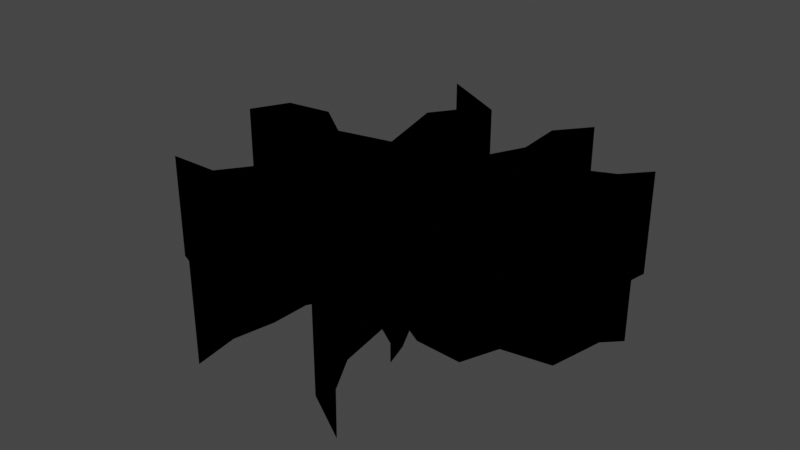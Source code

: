 # Source: ground-crack-01.blend  (saved by Blender 2.90.8; exported with 4.5.12 LTS)
import bpy
from mathutils import Matrix  # noqa: F401  (used for matrix-valued properties, if any)

bpy.ops.wm.read_factory_settings(use_empty=True)
scene = bpy.context.scene
scene.name = 'Scene'

# ---- collections
col_crack01_svg = bpy.data.collections.new('crack01.svg'); scene.collection.children.link(col_crack01_svg)

# ---- materials (node trees are filled in below, after node groups)
mat_svgmat = bpy.data.materials.new('SVGMat')
mat_svgmat.use_transparent_shadow = False
mat_svgmat.diffuse_color = (0.0, 0.0, 0.0, 1.0)

# ---- material node trees

# ---- world
world_world = bpy.data.worlds.new('World'); scene.world = world_world
world_world.use_nodes = True; world_world.node_tree.nodes.clear()
_N = world_world.node_tree.nodes; _L = world_world.node_tree.links
n0 = _N.new('ShaderNodeOutputWorld'); n0.name = 'World Output'; n0.location = (300, 300)
n1 = _N.new('ShaderNodeBackground'); n1.name = 'Background'; n1.location = (10, 300)
n1.inputs[0].default_value = (0.05088, 0.05088, 0.05088, 1.0)
_L.new(n1.outputs[0], n0.inputs[0])
n0.is_active_output = True
world_world.color = (0.05088, 0.05088, 0.05088)
world_world.use_sun_shadow = False
world_world.sun_shadow_jitter_overblur = 0.0

# ---- meshes
me_curve = bpy.data.meshes.new('Curve')
me_curve.from_pydata([(-0.01909, 0.01263, 0.0), (-0.02485, 0.03081, 0.0), (-0.01858, 0.03821, 0.0), (-0.03298, 0.05071, 0.0), (-0.0122, 0.0416, 0.0), (-0.0172, 0.03068, 0.0), (-0.006791, 0.01476, 0.0), (0.003871, 0.01752, 0.0), (0.01014, 0.02843, 0.0), (0.009138, 0.03997, 0.0), (0.01666, 0.04774, 0.0), (0.01278, 0.04009, 0.0), (0.01679, 0.02078, 0.0), (0.005624, 0.008737, 0.0), (0.01135, 0.009657, 0.0), (0.02206, 0.01488, 0.0), (0.02541, 0.02372, 0.0), (0.02726, 0.0255, 0.0), (0.03712, 0.029, 0.0), (0.04351, 0.03494, 0.0), (0.04351, 0.03494, 0.0), (0.042, 0.02766, 0.0), (0.02996, 0.0224, 0.0), (0.02933, 0.01039, 0.0), (0.01307, -0.0004443, 0.0), (0.009138, -0.0007942, 0.0), (0.02457, -0.0107, 0.0), (0.03134, -0.002925, 0.0), (0.04526, -0.002422, 0.0), (0.04965, 0.007473, 0.0), (0.05567, 0.009353, 0.0), (0.05141, 0.005842, 0.0), (0.04827, -0.006438, 0.0), (0.0351, -0.008193, 0.0), (0.03121, -0.0166, 0.0), (0.01817, -0.01597, 0.0), (0.01403, -0.01409, 0.0), (0.01722, -0.0193, 0.0), (0.0193, -0.02487, 0.0), (0.0193, -0.02487, 0.0), (0.0193, -0.02487, 0.0), (0.0193, -0.02487, 0.0), (0.0193, -0.02487, 0.0), (0.0193, -0.02487, 0.0), (0.0144, -0.02004, 0.0), (0.008636, -0.0171, 0.0), (0.01102, -0.02923, 0.0), (0.01679, -0.03754, 0.0), (0.02858, -0.0477, 0.0), (0.01491, -0.04118, 0.0), (0.003996, -0.0309, 0.0), (-0.003404, -0.007326, 0.0), (-0.01298, -0.02012, 0.0), (-0.01323, -0.02881, 0.0), (-0.01545, -0.03793, 0.0), (-0.01369, -0.04783, 0.0), (-0.02034, -0.03993, 0.0), (-0.01946, -0.02526, 0.0), (-0.02197, -0.01774, 0.0), (-0.01356, -0.003813, 0.0), (-0.02552, -0.01301, 0.0), (-0.02699, -0.02275, 0.0), (-0.04028, -0.027, 0.0), (-0.05559, -0.02211, 0.0), (-0.04129, -0.02199, 0.0), (-0.03514, -0.01484, 0.0), (-0.03159, -0.004227, 0.0), (-0.01771, 0.002844, 0.0), (-0.04317, 0.00372, 0.0), (-0.05195, 0.01175, 0.0), (-0.05839, 0.01049, 0.0), (-0.06521, 0.006542, 0.0), (-0.05985, 0.01527, 0.0), (-0.04655, 0.01678, 0.0), (-0.03501, 0.00988, 0.0), (-0.01858, 0.03821, -1.207), (-0.03298, 0.05071, -1.207), (-0.0122, 0.0416, -1.207), (0.009138, 0.03997, -1.207), (0.01666, 0.04774, -1.207), (0.01278, 0.04009, -1.207), (-0.0172, 0.03068, -1.207), (0.01679, 0.02078, -1.207), (0.01014, 0.02843, -1.207), (-0.02485, 0.03081, -1.207), (0.03712, 0.029, -1.207), (0.04351, 0.03494, -1.207), (0.042, 0.02766, -1.207), (-0.01909, 0.01263, -1.207), (-0.006791, 0.01476, -1.207), (0.003871, 0.01752, -1.207), (0.02996, 0.0224, -1.207), (0.02726, 0.0255, -1.207), (0.02541, 0.02372, -1.207), (0.02933, 0.01039, -1.207), (0.005624, 0.008737, -1.207), (0.02206, 0.01488, -1.207), (-0.04655, 0.01678, -1.207), (-0.03501, 0.00988, -1.207), (-0.05985, 0.01527, -1.207), (0.01135, 0.009657, -1.207), (-0.05195, 0.01175, -1.207), (-0.05839, 0.01049, -1.207), (-0.04317, 0.00372, -1.207), (-0.06521, 0.006542, -1.207), (0.04965, 0.007473, -1.207), (0.05567, 0.009353, -1.207), (0.05141, 0.005842, -1.207), (0.04526, -0.002422, -1.207), (0.04827, -0.006438, -1.207), (0.01307, -0.0004443, -1.207), (-0.01771, 0.002844, -1.207), (0.009138, -0.0007942, -1.207), (0.02457, -0.0107, -1.207), (-0.03159, -0.004227, -1.207), (0.03134, -0.002925, -1.207), (0.0351, -0.008193, -1.207), (-0.01356, -0.003813, -1.207), (-0.02552, -0.01301, -1.207), (-0.02197, -0.01774, -1.207), (-0.03514, -0.01484, -1.207), (-0.003404, -0.007326, -1.207), (-0.01298, -0.02012, -1.207), (0.003996, -0.0309, -1.207), (0.03121, -0.0166, -1.207), (-0.02699, -0.02275, -1.207), (0.01403, -0.01409, -1.207), (0.01722, -0.0193, -1.207), (0.01817, -0.01597, -1.207), (-0.04129, -0.02199, -1.207), (0.0144, -0.02004, -1.207), (0.008636, -0.0171, -1.207), (-0.01946, -0.02526, -1.207), (-0.01323, -0.02881, -1.207), (0.01102, -0.02923, -1.207), (0.0193, -0.02487, -1.207), (-0.05559, -0.02211, -1.207), (-0.04028, -0.027, -1.207), (-0.02034, -0.03993, -1.207), (0.01491, -0.04118, -1.207), (-0.01545, -0.03793, -1.207), (0.01679, -0.03754, -1.207), (0.02858, -0.0477, -1.207), (-0.01369, -0.04783, -1.207)], [(19, 20), (38, 39), (39, 40), (40, 41), (41, 42), (42, 43)], [(9, 8, 83, 78), (32, 31, 107, 109), (2, 1, 84, 75), (64, 63, 136, 129), (24, 23, 94, 110), (63, 62, 137, 136), (68, 67, 111, 103), (19, 18, 85, 86), (62, 61, 125, 137), (25, 24, 110, 112), (21, 19, 86, 87), (26, 25, 112, 113), (1, 0, 88, 84), (67, 66, 114, 111), (6, 5, 81, 89), (28, 27, 115, 108), (8, 7, 90, 83), (27, 26, 113, 115), (22, 21, 87, 91), (57, 56, 138, 132), (33, 32, 109, 116), (18, 17, 92, 85), (50, 49, 139, 123), (60, 59, 117, 118), (17, 16, 93, 92), (54, 53, 133, 140), (59, 58, 119, 117), (23, 22, 91, 94), (47, 46, 134, 141), (66, 65, 120, 114), (13, 12, 82, 95), (49, 48, 142, 139), (52, 51, 121, 122), (16, 15, 96, 93), (48, 47, 141, 142), (51, 50, 123, 121), (7, 6, 89, 90), (55, 54, 140, 143), (34, 33, 116, 124), (74, 73, 97, 98), (56, 55, 143, 138), (61, 60, 118, 125), (73, 72, 99, 97), (37, 36, 126, 127), (15, 14, 100, 96), (36, 35, 128, 126), (0, 74, 98, 88), (35, 34, 124, 128), (70, 69, 101, 102), (65, 64, 129, 120), (69, 68, 103, 101), (3, 2, 75, 76), (45, 44, 130, 131), (72, 71, 104, 99), (4, 3, 76, 77), (58, 57, 132, 119), (71, 70, 102, 104), (10, 9, 78, 79), (53, 52, 122, 133), (14, 13, 95, 100), (11, 10, 79, 80), (46, 45, 131, 134), (30, 29, 105, 106), (5, 4, 77, 81), (44, 38, 135, 130), (31, 30, 106, 107), (12, 11, 80, 82), (38, 37, 127, 135), (29, 28, 108, 105)])
_uv = me_curve.uv_layers.new(name='UVMap')
_uv.uv.foreach_set('vector', [0.891, 1.0, 0.7739, 1.0, 0.7739, 0.0, 0.891, 0.0, 0.4201, 1.0, 0.5447, 1.0, 0.5447, 0.0, 0.4201, 0.0, 0.8732, 1.0, 0.7981, 1.0, 0.7981, 0.0, 0.8732, 0.0, 0.2623, 1.0, 0.261, 1.0, 0.261, 0.0, 0.2623, 0.0, 0.4809, 1.0, 0.5909, 1.0, 0.5909, 0.0, 0.4809, 0.0, 0.261, 1.0, 0.2114, 1.0, 0.2114, 0.0, 0.261, 0.0, 0.5232, 1.0, 0.5143, 1.0, 0.5143, 0.0, 0.5232, 0.0, 0.84, 1.0, 0.7797, 1.0, 0.7797, 0.0, 0.84, 0.0, 0.2114, 1.0, 0.2546, 1.0, 0.2546, 0.0, 0.2114, 0.0, 0.4774, 1.0, 0.4809, 1.0, 0.4809, 0.0, 0.4774, 0.0, 0.7661, 1.0, 0.84, 1.0, 0.84, 0.0, 0.7661, 0.0, 0.3768, 1.0, 0.4774, 1.0, 0.4774, 0.0, 0.3768, 0.0, 0.7981, 1.0, 0.6135, 1.0, 0.6135, 0.0, 0.7981, 0.0, 0.5143, 1.0, 0.4425, 1.0, 0.4425, 0.0, 0.5143, 0.0, 0.6352, 1.0, 0.7968, 1.0, 0.7968, 0.0, 0.6352, 0.0, 0.4608, 1.0, 0.4557, 1.0, 0.4557, 0.0, 0.4608, 0.0, 0.7739, 1.0, 0.6632, 1.0, 0.6632, 0.0, 0.7739, 0.0, 0.4557, 1.0, 0.3768, 1.0, 0.3768, 0.0, 0.4557, 0.0, 0.7127, 1.0, 0.7661, 1.0, 0.7661, 0.0, 0.7127, 0.0, 0.2291, 1.0, 0.0802, 1.0, 0.0802, 0.0, 0.2291, 0.0, 0.4023, 1.0, 0.4201, 1.0, 0.4201, 0.0, 0.4023, 0.0, 0.7797, 1.0, 0.7442, 1.0, 0.7442, 0.0, 0.7797, 0.0, 0.1718, 1.0, 0.06758, 1.0, 0.06758, 0.0, 0.1718, 0.0, 0.3534, 1.0, 0.4467, 1.0, 0.4467, 0.0, 0.3534, 0.0, 0.7442, 1.0, 0.7262, 1.0, 0.7262, 0.0, 0.7442, 0.0, 0.1005, 1.0, 0.193, 1.0, 0.193, 0.0, 0.1005, 0.0, 0.4467, 1.0, 0.3054, 1.0, 0.3054, 0.0, 0.4467, 0.0, 0.5909, 1.0, 0.7127, 1.0, 0.7127, 0.0, 0.5909, 0.0, 0.1045, 1.0, 0.1888, 1.0, 0.1888, 0.0, 0.1045, 0.0, 0.4425, 1.0, 0.3348, 1.0, 0.3348, 0.0, 0.4425, 0.0, 0.5741, 1.0, 0.6963, 1.0, 0.6963, 0.0, 0.5741, 0.0, 0.06758, 1.0, 0.001401, 1.0, 0.001401, 0.0, 0.06758, 0.0, 0.2813, 1.0, 0.4111, 1.0, 0.4111, 0.0, 0.2813, 0.0, 0.7262, 1.0, 0.6365, 1.0, 0.6365, 0.0, 0.7262, 0.0, 0.001401, 1.0, 0.1045, 1.0, 0.1045, 0.0, 0.001401, 0.0, 0.4111, 1.0, 0.1718, 1.0, 0.1718, 0.0, 0.4111, 0.0, 0.6632, 1.0, 0.6352, 1.0, 0.6352, 0.0, 0.6632, 0.0, 0.0, 1.0, 0.1005, 1.0, 0.1005, 0.0, 0.0, 0.0, 0.317, 1.0, 0.4023, 1.0, 0.4023, 0.0, 0.317, 0.0, 0.5857, 1.0, 0.6557, 1.0, 0.6557, 0.0, 0.5857, 0.0, 0.0802, 1.0, 0.0, 1.0, 0.0, 0.0, 0.0802, 0.0, 0.2546, 1.0, 0.3534, 1.0, 0.3534, 0.0, 0.2546, 0.0, 0.6557, 1.0, 0.6404, 1.0, 0.6404, 0.0, 0.6557, 0.0, 0.2896, 1.0, 0.3425, 1.0, 0.3425, 0.0, 0.2896, 0.0, 0.6365, 1.0, 0.5834, 1.0, 0.5834, 0.0, 0.6365, 0.0, 0.3425, 1.0, 0.3234, 1.0, 0.3234, 0.0, 0.3425, 0.0, 0.6135, 1.0, 0.5857, 1.0, 0.5857, 0.0, 0.6135, 0.0, 0.3234, 1.0, 0.317, 1.0, 0.317, 0.0, 0.3234, 0.0, 0.5919, 1.0, 0.6046, 1.0, 0.6046, 0.0, 0.5919, 0.0, 0.3348, 1.0, 0.2623, 1.0, 0.2623, 0.0, 0.3348, 0.0, 0.6046, 1.0, 0.5232, 1.0, 0.5232, 0.0, 0.6046, 0.0, 1.0, 1.0, 0.8732, 1.0, 0.8732, 0.0, 1.0, 0.0, 0.3119, 1.0, 0.282, 1.0, 0.282, 0.0, 0.3119, 0.0, 0.6404, 1.0, 0.5518, 1.0, 0.5518, 0.0, 0.6404, 0.0, 0.9075, 1.0, 1.0, 1.0, 1.0, 0.0, 0.9075, 0.0, 0.3054, 1.0, 0.2291, 1.0, 0.2291, 0.0, 0.3054, 0.0, 0.5518, 1.0, 0.5919, 1.0, 0.5919, 0.0, 0.5518, 0.0, 0.9699, 1.0, 0.891, 1.0, 0.891, 0.0, 0.9699, 0.0, 0.193, 1.0, 0.2813, 1.0, 0.2813, 0.0, 0.193, 0.0, 0.5834, 1.0, 0.5741, 1.0, 0.5741, 0.0, 0.5834, 0.0, 0.8922, 1.0, 0.9699, 1.0, 0.9699, 0.0, 0.8922, 0.0, 0.1888, 1.0, 0.3119, 1.0, 0.3119, 0.0, 0.1888, 0.0, 0.5803, 1.0, 0.5613, 1.0, 0.5613, 0.0, 0.5803, 0.0, 0.7968, 1.0, 0.9075, 1.0, 0.9075, 0.0, 0.7968, 0.0, 0.282, 1.0, 0.233, 1.0, 0.233, 0.0, 0.282, 0.0, 0.5447, 1.0, 0.5803, 1.0, 0.5803, 0.0, 0.5447, 0.0, 0.6963, 1.0, 0.8922, 1.0, 0.8922, 0.0, 0.6963, 0.0, 0.233, 1.0, 0.2896, 1.0, 0.2896, 0.0, 0.233, 0.0, 0.5613, 1.0, 0.4608, 1.0, 0.4608, 0.0, 0.5613, 0.0])
me_curve.materials.append(mat_svgmat)
me_curve.use_remesh_fix_poles = True
me_curve.use_remesh_preserve_attributes = False
me_curve.use_mirror_vertex_groups = False
me_curve.update()
me_curve_001 = bpy.data.meshes.new('Curve.001')
me_curve_001.from_pydata([(-0.01909, 0.01263, 0.0), (-0.02485, 0.03081, 0.0), (-0.01858, 0.03821, 0.0), (-0.03298, 0.05071, 0.0), (-0.0122, 0.0416, 0.0), (-0.0172, 0.03068, 0.0), (-0.006791, 0.01476, 0.0), (0.003871, 0.01752, 0.0), (0.01014, 0.02843, 0.0), (0.009138, 0.03997, 0.0), (0.01666, 0.04774, 0.0), (0.01278, 0.04009, 0.0), (0.01679, 0.02078, 0.0), (0.005624, 0.008737, 0.0), (0.01135, 0.009657, 0.0), (0.02206, 0.01488, 0.0), (0.02541, 0.02372, 0.0), (0.02726, 0.0255, 0.0), (0.03712, 0.029, 0.0), (0.04351, 0.03494, 0.0), (0.042, 0.02766, 0.0), (0.02996, 0.0224, 0.0), (0.02933, 0.01039, 0.0), (0.01307, -0.0004443, 0.0), (0.009138, -0.0007942, 0.0), (0.02457, -0.0107, 0.0), (0.03134, -0.002925, 0.0), (0.04526, -0.002422, 0.0), (0.04965, 0.007473, 0.0), (0.05567, 0.009353, 0.0), (0.05141, 0.005842, 0.0), (0.04827, -0.006438, 0.0), (0.0351, -0.008193, 0.0), (0.03121, -0.0166, 0.0), (0.01817, -0.01597, 0.0), (0.01403, -0.01409, 0.0), (0.01722, -0.0193, 0.0), (0.0193, -0.02487, 0.0), (0.0144, -0.02004, 0.0), (0.008636, -0.0171, 0.0), (0.01102, -0.02923, 0.0), (0.01679, -0.03754, 0.0), (0.02858, -0.0477, 0.0), (0.01491, -0.04118, 0.0), (0.003996, -0.0309, 0.0), (-0.003404, -0.007326, 0.0), (-0.01298, -0.02012, 0.0), (-0.01323, -0.02881, 0.0), (-0.01545, -0.03793, 0.0), (-0.01369, -0.04783, 0.0), (-0.02034, -0.03993, 0.0), (-0.01946, -0.02526, 0.0), (-0.02197, -0.01774, 0.0), (-0.01356, -0.003813, 0.0), (-0.02552, -0.01301, 0.0), (-0.02699, -0.02275, 0.0), (-0.04028, -0.027, 0.0), (-0.05559, -0.02211, 0.0), (-0.04129, -0.02199, 0.0), (-0.03514, -0.01484, 0.0), (-0.03159, -0.004227, 0.0), (-0.01771, 0.002844, 0.0), (-0.04317, 0.00372, 0.0), (-0.05195, 0.01175, 0.0), (-0.05839, 0.01049, 0.0), (-0.06521, 0.006542, 0.0), (-0.05985, 0.01527, 0.0), (-0.04655, 0.01678, 0.0), (-0.03501, 0.00988, 0.0)], [], [(4, 3, 2, 1, 0, 68, 67, 66, 65, 64, 63, 62, 61, 60, 59, 58, 57, 56, 55, 54, 53, 52, 51, 50, 49, 48, 47, 46, 45, 44, 43, 42, 41, 40, 39, 38, 37, 36, 35, 34, 33, 32, 31, 30, 29, 28, 27, 26, 25, 24, 23, 22, 21, 20, 19, 18, 17, 16, 15, 14, 13, 12, 11, 10, 9, 8, 7, 6, 5)])
_uv = me_curve_001.uv_layers.new(name='UVMap')
_uv.uv.foreach_set('vector', [0.01717, 0.0, 0.01288, 0.0, 0.008584, 0.0, 0.004292, 0.0, 0.0, 0.0, 1.0, 0.0, 0.9957, 0.0, 0.9442, 0.0, 0.8927, 0.0, 0.8884, 0.0, 0.8841, 0.0, 0.8798, 0.0, 0.8275, 0.0, 0.7771, 0.0, 0.7725, 0.0, 0.7682, 0.0, 0.7639, 0.0, 0.7597, 0.0, 0.7554, 0.0, 0.7511, 0.0, 0.7468, 0.0, 0.7425, 0.0, 0.7382, 0.0, 0.7339, 0.0, 0.6824, 0.0, 0.6309, 0.0, 0.5794, 0.0, 0.5751, 0.0, 0.5708, 0.0, 0.5665, 0.0, 0.5622, 0.0, 0.5579, 0.0, 0.5536, 0.0, 0.5022, 0.0, 0.4506, 0.0, 0.4464, 0.0, 0.3531, 0.0, 0.3433, 0.0, 0.3391, 0.0, 0.3348, 0.0, 0.3305, 0.0, 0.3262, 0.0, 0.3219, 0.0, 0.3176, 0.0, 0.3133, 0.0, 0.309, 0.0, 0.3047, 0.0, 0.3004, 0.0, 0.2961, 0.0, 0.2918, 0.0, 0.2876, 0.0, 0.279, 0.0, 0.2747, 0.0, 0.2704, 0.0, 0.2247, 0.0, 0.1601, 0.0, 0.1288, 0.0, 0.1183, 0.0, 0.06438, 0.0, 0.06009, 0.0, 0.05579, 0.0, 0.0515, 0.0, 0.04721, 0.0, 0.04292, 0.0, 0.03863, 0.0, 0.03433, 0.0, 0.03004, 0.0, 0.02575, 0.0, 0.02146, 0.0])
me_curve_001.materials.append(mat_svgmat)
me_curve_001.use_remesh_fix_poles = True
me_curve_001.use_remesh_preserve_attributes = False
me_curve_001.use_mirror_vertex_groups = False
me_curve_001.update()
me_curve_002 = bpy.data.meshes.new('Curve.002')
me_curve_002.from_pydata([(-0.01858, 0.03821, -1.207), (-0.03298, 0.05071, -1.207), (-0.0122, 0.0416, -1.207), (0.009138, 0.03997, -1.207), (0.01666, 0.04774, -1.207), (0.01278, 0.04009, -1.207), (-0.0172, 0.03068, -1.207), (0.01679, 0.02078, -1.207), (0.01014, 0.02843, -1.207), (-0.02485, 0.03081, -1.207), (0.03712, 0.029, -1.207), (0.04351, 0.03494, -1.207), (0.042, 0.02766, -1.207), (-0.01909, 0.01263, -1.207), (-0.006791, 0.01476, -1.207), (0.003871, 0.01752, -1.207), (0.02996, 0.0224, -1.207), (0.02726, 0.0255, -1.207), (0.02541, 0.02372, -1.207), (0.02933, 0.01039, -1.207), (0.005624, 0.008737, -1.207), (0.02206, 0.01488, -1.207), (-0.04655, 0.01678, -1.207), (-0.03501, 0.00988, -1.207), (-0.05985, 0.01527, -1.207), (0.01135, 0.009657, -1.207), (-0.05195, 0.01175, -1.207), (-0.05839, 0.01049, -1.207), (-0.04317, 0.00372, -1.207), (-0.06521, 0.006542, -1.207), (0.04965, 0.007473, -1.207), (0.05567, 0.009353, -1.207), (0.05141, 0.005842, -1.207), (0.04526, -0.002422, -1.207), (0.04827, -0.006438, -1.207), (0.01307, -0.0004443, -1.207), (-0.01771, 0.002844, -1.207), (0.009138, -0.0007942, -1.207), (0.02457, -0.0107, -1.207), (-0.03159, -0.004227, -1.207), (0.03134, -0.002925, -1.207), (0.0351, -0.008193, -1.207), (-0.01356, -0.003813, -1.207), (-0.02552, -0.01301, -1.207), (-0.02197, -0.01774, -1.207), (-0.03514, -0.01484, -1.207), (-0.003404, -0.007326, -1.207), (-0.01298, -0.02012, -1.207), (0.003996, -0.0309, -1.207), (0.03121, -0.0166, -1.207), (-0.02699, -0.02275, -1.207), (0.01403, -0.01409, -1.207), (0.01722, -0.0193, -1.207), (0.01817, -0.01597, -1.207), (-0.04129, -0.02199, -1.207), (0.0144, -0.02004, -1.207), (0.008636, -0.0171, -1.207), (-0.01946, -0.02526, -1.207), (-0.01323, -0.02881, -1.207), (0.01102, -0.02923, -1.207), (0.0193, -0.02487, -1.207), (-0.05559, -0.02211, -1.207), (-0.04028, -0.027, -1.207), (-0.02034, -0.03993, -1.207), (0.01491, -0.04118, -1.207), (-0.01545, -0.03793, -1.207), (0.01679, -0.03754, -1.207), (0.02858, -0.0477, -1.207), (-0.01369, -0.04783, -1.207)], [], [(2, 1, 0, 9, 13, 23, 22, 24, 29, 27, 26, 28, 36, 39, 45, 54, 61, 62, 50, 43, 42, 44, 57, 63, 68, 65, 58, 47, 46, 48, 64, 67, 66, 59, 56, 55, 60, 52, 51, 53, 49, 41, 34, 32, 31, 30, 33, 40, 38, 37, 35, 19, 16, 12, 11, 10, 17, 18, 21, 25, 20, 7, 5, 4, 3, 8, 15, 14, 6)])
_uv = me_curve_002.uv_layers.new(name='UVMap')
_uv.uv.foreach_set('vector', [0.4386, 0.09246, 0.2667, 0.0, 0.3857, 0.1268, 0.3339, 0.2019, 0.3816, 0.3865, 0.2498, 0.4143, 0.1543, 0.3443, 0.04437, 0.3596, 0.0, 0.4482, 0.05645, 0.4081, 0.1097, 0.3954, 0.1824, 0.4768, 0.3929, 0.4857, 0.2781, 0.5575, 0.2487, 0.6652, 0.1979, 0.7377, 0.07963, 0.739, 0.2062, 0.7886, 0.3162, 0.7454, 0.3283, 0.6466, 0.4272, 0.5533, 0.3577, 0.6946, 0.3784, 0.7709, 0.3712, 0.9198, 0.4262, 1.0, 0.4117, 0.8995, 0.43, 0.807, 0.4321, 0.7187, 0.5113, 0.5889, 0.5725, 0.8282, 0.6628, 0.9324, 0.7759, 0.9986, 0.6783, 0.8955, 0.6306, 0.8112, 0.6109, 0.6881, 0.6585, 0.718, 0.6991, 0.767, 0.6819, 0.7104, 0.6555, 0.6575, 0.6897, 0.6766, 0.7977, 0.683, 0.8298, 0.5977, 0.9388, 0.5799, 0.9647, 0.4553, 1.0, 0.4197, 0.9502, 0.4387, 0.9139, 0.5392, 0.7987, 0.5443, 0.7427, 0.6232, 0.615, 0.5226, 0.6476, 0.5191, 0.782, 0.4091, 0.7873, 0.2873, 0.8869, 0.2339, 0.8994, 0.16, 0.8465, 0.2203, 0.765, 0.2558, 0.7497, 0.2738, 0.7219, 0.3635, 0.6333, 0.4166, 0.586, 0.4259, 0.6783, 0.3037, 0.6451, 0.1078, 0.6773, 0.03012, 0.615, 0.109, 0.6234, 0.2261, 0.5715, 0.3368, 0.4833, 0.3648, 0.3971, 0.2032])
me_curve_002.materials.append(mat_svgmat)
me_curve_002.use_remesh_fix_poles = True
me_curve_002.use_remesh_preserve_attributes = False
me_curve_002.use_mirror_vertex_groups = False
me_curve_002.update()

# ---- objects
ob_groundcrackwall = bpy.data.objects.new('GroundCrackWall', me_curve)
ob_groundcracktop = bpy.data.objects.new('GroundCrackTop', me_curve_001)
ob_groundcrackbottom = bpy.data.objects.new('GroundCrackBottom', me_curve_002)

# ---- transforms, parenting, visibility, modifiers, constraints
ob_groundcrackwall.location = (0.0, 0.0, 0.0)
ob_groundcrackwall.scale = (41.36, 50.74, 1.0)
ob_groundcrackwall.lineart.crease_threshold = 0.0
ob_groundcracktop.location = (0.0, 0.0, 0.0)
ob_groundcracktop.scale = (41.36, 50.74, 1.0)
ob_groundcracktop.lineart.crease_threshold = 0.0
ob_groundcrackbottom.location = (0.0, 0.0, 0.0)
ob_groundcrackbottom.scale = (41.36, 50.74, 1.0)
ob_groundcrackbottom.lineart.crease_threshold = 0.0

# ---- collection membership
col_crack01_svg.objects.link(ob_groundcrackwall)
col_crack01_svg.objects.link(ob_groundcracktop)
col_crack01_svg.objects.link(ob_groundcrackbottom)

# ---- scene / render settings (as saved in the file)
scene.frame_start = 1; scene.frame_end = 250; scene.frame_set(1)
scene.render.engine = 'BLENDER_EEVEE_NEXT'
scene.cycles.use_denoising = False
scene.cycles.samples = 128
scene.cycles.sampling_pattern = 'TABULATED_SOBOL'
scene.cycles.use_adaptive_sampling = False
scene.cycles.use_light_tree = False
scene.view_settings.view_transform = 'Filmic'
bpy.context.view_layer.update()

# ---- added for rendering (the .blend has no active camera and no usable light): camera, sun
cam_auto = bpy.data.cameras.new('AutoCamera')
cam_auto.lens = 50.0
cam_auto.sensor_width = 36.0
cam_auto.clip_end = 1000.0
ob_auto_camera = bpy.data.objects.new('AutoCamera', cam_auto)
scene.collection.objects.link(ob_auto_camera)
ob_auto_camera.location = (6.43978, -7.89156, 4.70615)
ob_auto_camera.rotation_euler = (1.09748, -7.21219e-08, 0.694738)
scene.camera = ob_auto_camera
light_auto_sun = bpy.data.lights.new('AutoSun', 'SUN')
light_auto_sun.energy = 3.0
light_auto_sun.angle = 0.0523599
ob_auto_sun = bpy.data.objects.new('AutoSun', light_auto_sun)
scene.collection.objects.link(ob_auto_sun)
ob_auto_sun.rotation_euler = (0.872665, 0.174533, 0.523599)
bpy.context.view_layer.update()
